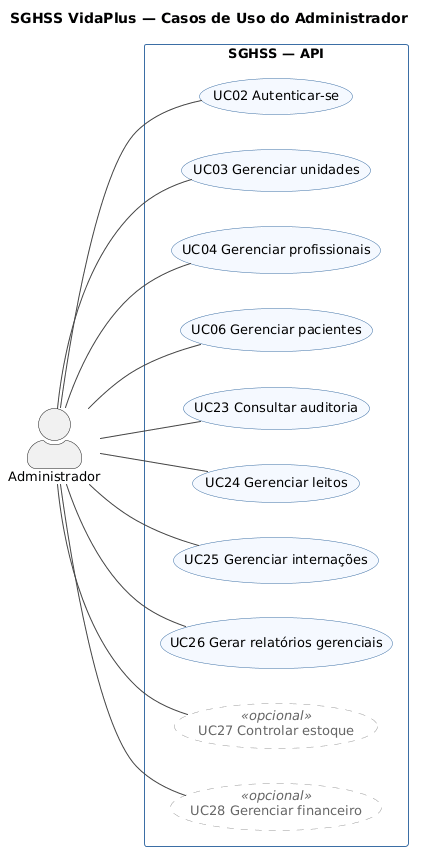

The diagram above was rendered by PlantUML. Its source (embedded in the PNG):
@startuml casos-de-uso-administrador
!include _estilo.iuml
title SGHSS VidaPlus — Casos de Uso do Administrador

actor "Administrador" as Admin

rectangle "SGHSS — API" {
  usecase "UC28 Gerenciar financeiro" <<opcional>> as UC28
  usecase "UC27 Controlar estoque" <<opcional>> as UC27
  usecase "UC26 Gerar relatórios gerenciais" as UC26
  usecase "UC25 Gerenciar internações" as UC25
  usecase "UC24 Gerenciar leitos" as UC24
  usecase "UC23 Consultar auditoria" as UC23
  usecase "UC06 Gerenciar pacientes" as UC06
  usecase "UC04 Gerenciar profissionais" as UC04
  usecase "UC03 Gerenciar unidades" as UC03
  usecase "UC02 Autenticar-se" as UC02
}

Admin -- UC02
Admin -- UC03
Admin -- UC04
Admin -- UC06
Admin -- UC23
Admin -- UC24
Admin -- UC25
Admin -- UC26
Admin -- UC27
Admin -- UC28
@enduml